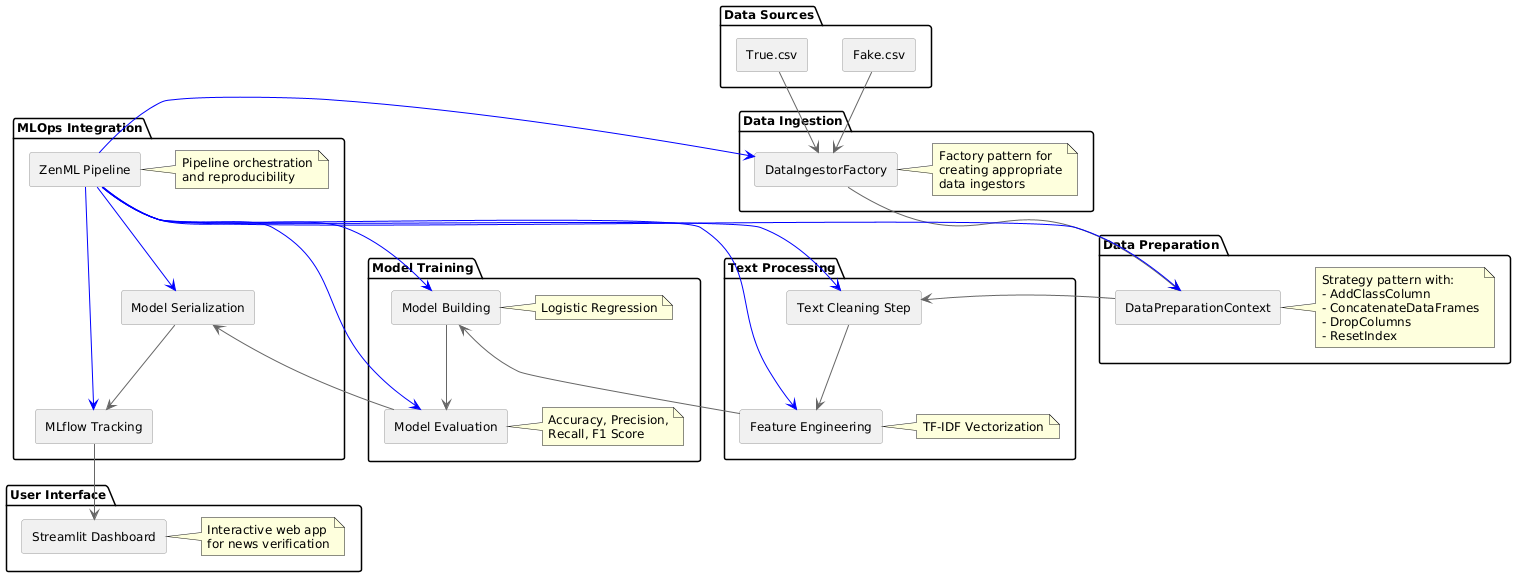

The diagram above was rendered by PlantUML. Its source (embedded in the PNG):
@startuml
skinparam componentStyle rectangle
skinparam backgroundColor white
skinparam monochrome false
skinparam shadowing false
skinparam defaultFontName Arial
skinparam defaultFontSize 12
skinparam arrowColor #666666
skinparam componentBorderColor #999999

package "Data Sources" {
  [True.csv] as trueData
  [Fake.csv] as fakeData
}

package "Data Ingestion" {
  [DataIngestorFactory] as factory
  note right of factory
    Factory pattern for
    creating appropriate
    data ingestors
  end note
}

package "Data Preparation" {
  [DataPreparationContext] as prepContext
  note right of prepContext
    Strategy pattern with:
    - AddClassColumn
    - ConcatenateDataFrames
    - DropColumns
    - ResetIndex
  end note
}

package "Text Processing" {
  [Text Cleaning Step] as textCleaning
  [Feature Engineering] as featureEng
  note right of featureEng
    TF-IDF Vectorization
  end note
}

package "Model Training" {
  [Model Building] as modelBuild
  note right of modelBuild
    Logistic Regression
  end note
  [Model Evaluation] as modelEval
  note right of modelEval
    Accuracy, Precision,
    Recall, F1 Score
  end note
}

package "MLOps Integration" {
  [Model Serialization] as modelSer
  [MLflow Tracking] as mlflow
  [ZenML Pipeline] as zenml
  note right of zenml
    Pipeline orchestration
    and reproducibility
  end note
}

package "User Interface" {
  [Streamlit Dashboard] as streamlit
  note right of streamlit
    Interactive web app
    for news verification
  end note
}

trueData --> factory
fakeData --> factory
factory --> prepContext
prepContext --> textCleaning
textCleaning --> featureEng
featureEng --> modelBuild
modelBuild --> modelEval
modelEval --> modelSer
modelSer --> mlflow
mlflow --> streamlit

zenml -[#0000FF]-> factory
zenml -[#0000FF]-> prepContext
zenml -[#0000FF]-> textCleaning
zenml -[#0000FF]-> featureEng
zenml -[#0000FF]-> modelBuild
zenml -[#0000FF]-> modelEval
zenml -[#0000FF]-> modelSer
zenml -[#0000FF]-> mlflow
@enduml